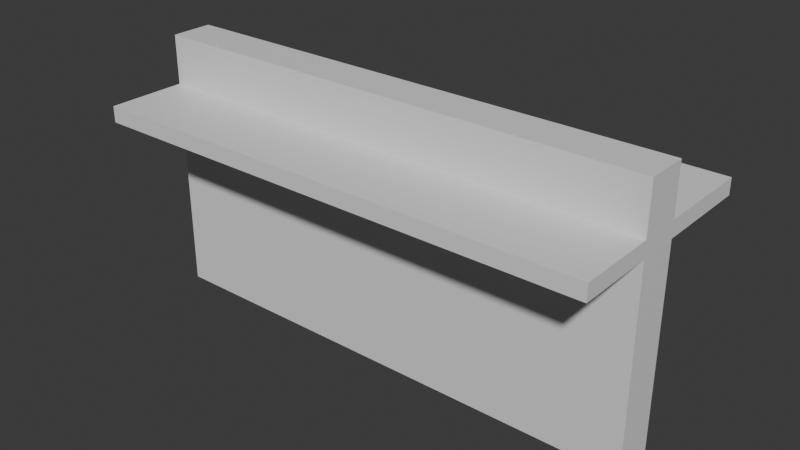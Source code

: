 # Source: Table.blend  (saved by Blender 5.1.30; exported with 4.5.12 LTS)
import bpy
from mathutils import Matrix  # noqa: F401  (used for matrix-valued properties, if any)

bpy.ops.wm.read_factory_settings(use_empty=True)
scene = bpy.context.scene
scene.name = 'Scene'

# ---- collections
col_table = bpy.data.collections.new('Table'); scene.collection.children.link(col_table)

# ---- materials (node trees are filled in below, after node groups)
mat_table = bpy.data.materials.new('Table')

# ---- material node trees
mat_table.use_nodes = True; mat_table.node_tree.nodes.clear()
_N = mat_table.node_tree.nodes; _L = mat_table.node_tree.links
n0 = _N.new('ShaderNodeBsdfPrincipled'); n0.name = 'Principled BSDF'; n0.location = (-200, 100)
n1 = _N.new('ShaderNodeOutputMaterial'); n1.name = 'Material Output'; n1.location = (200, 100)
_L.new(n0.outputs[0], n1.inputs[0])
n1.is_active_output = True

# ---- world
world_world = bpy.data.worlds.new('World'); scene.world = world_world
world_world.use_nodes = True; world_world.node_tree.nodes.clear()
_N = world_world.node_tree.nodes; _L = world_world.node_tree.links
n0 = _N.new('ShaderNodeOutputWorld'); n0.name = 'World Output'; n0.location = (200, 100)
n1 = _N.new('ShaderNodeBackground'); n1.name = 'Background'; n1.location = (-200, 100)
n1.inputs[0].default_value = (0.05088, 0.05088, 0.05088, 1.0)
_L.new(n1.outputs[0], n0.inputs[0])
n0.is_active_output = True
world_world.color = (0.05088, 0.05088, 0.05088)
world_world.sun_shadow_jitter_overblur = 0.0

# ---- meshes
me_cube = bpy.data.meshes.new('Cube')
me_cube.from_pydata([(-0.8268, 0.06816, 0.65), (-0.8268, 0.06816, 0.702), (-0.8268, 0.3862, 0.65), (-0.8268, 0.3862, 0.702), (0.8268, 0.06816, 0.65), (0.8268, 0.06816, 0.702), (0.8268, 0.3862, 0.65), (0.8268, 0.3862, 0.702), (-0.8268, -0.3251, 0.65), (-0.8268, -0.3251, 0.702), (0.8268, -0.3251, 0.702), (0.8268, -0.3251, 0.65), (-0.8268, -0.06816, 0.65), (-0.8268, -0.06816, 0.702), (0.8268, -0.06816, 0.65), (0.8268, -0.06816, 0.702), (0.8268, 0.06816, 0.8626), (-0.8268, 0.06816, 0.8626), (-0.8268, -0.06816, 0.8626), (0.8268, -0.06816, 0.8626), (-0.8268, 0.06816, 0.0), (0.8268, 0.06816, 0.0), (-0.8268, -0.06816, 0.0), (0.8268, -0.06816, 0.0)], [], [(0, 1, 3, 2), (2, 3, 7, 6), (6, 7, 5, 4), (13, 12, 8, 9), (2, 6, 4, 0), (7, 3, 1, 5), (11, 10, 9, 8), (12, 14, 11, 8), (15, 13, 9, 10), (14, 15, 10, 11), (4, 5, 15, 14), (13, 15, 19, 18), (0, 4, 21, 20), (1, 0, 12, 13), (16, 17, 18, 19), (15, 5, 16, 19), (1, 13, 18, 17), (5, 1, 17, 16), (20, 21, 23, 22), (14, 12, 22, 23), (4, 14, 23, 21), (12, 0, 20, 22)])
_uv = me_cube.uv_layers.new(name='UVMap')
_uv.uv.foreach_set('vector', [0.2738, 0.8747, 0.2738, 0.8586, 0.3722, 0.8586, 0.3722, 0.8747, 0.3722, 0.8747, 0.3722, 0.8586, 0.8833, 0.8586, 0.8833, 0.8747, 0.8833, 0.8747, 0.8833, 0.8586, 0.9816, 0.8586, 0.9816, 0.8747, 0.7043, 0.6219, 0.7043, 0.638, 0.6249, 0.638, 0.6249, 0.6219, 0.3722, 0.8747, 0.8833, 0.8747, 0.8833, 0.973, 0.3722, 0.973, 0.8833, 0.8586, 0.3722, 0.8586, 0.3722, 0.7603, 0.8833, 0.7603, 0.1138, 0.638, 0.1138, 0.6219, 0.6249, 0.6219, 0.6249, 0.638, 0.6249, 0.7174, 0.1138, 0.7174, 0.1138, 0.638, 0.6249, 0.638, 0.1138, 0.5425, 0.6249, 0.5425, 0.6249, 0.6219, 0.1138, 0.6219, 0.03438, 0.638, 0.03438, 0.6219, 0.1138, 0.6219, 0.1138, 0.638, 0.7554, 0.715, 0.7393, 0.715, 0.7393, 0.6729, 0.7554, 0.6729, 0.7445, 0.5736, 0.7445, 0.06243, 0.7941, 0.06243, 0.7941, 0.5736, 0.1474, 0.5268, 0.1474, 0.01568, 0.3483, 0.01568, 0.3483, 0.5268, 0.1053, 0.7725, 0.1214, 0.7725, 0.1214, 0.8147, 0.1053, 0.8147, 0.8362, 0.06243, 0.8362, 0.5736, 0.7941, 0.5736, 0.7941, 0.06243, 0.7393, 0.6729, 0.7393, 0.715, 0.6897, 0.715, 0.6897, 0.6729, 0.1053, 0.7725, 0.1053, 0.8147, 0.05568, 0.8147, 0.05568, 0.7725, 0.8859, 0.06243, 0.8859, 0.5736, 0.8362, 0.5736, 0.8362, 0.06243, 0.3483, 0.5268, 0.3483, 0.01568, 0.3904, 0.01568, 0.3904, 0.5268, 0.5913, 0.01568, 0.5913, 0.5268, 0.3904, 0.5268, 0.3904, 0.01568, 0.7554, 0.715, 0.7554, 0.6729, 0.9563, 0.6729, 0.9563, 0.715, 0.1214, 0.8147, 0.1214, 0.7725, 0.3223, 0.7725, 0.3223, 0.8147])
me_cube.materials.append(mat_table)
me_cube.update()

# ---- objects
ob_table = bpy.data.objects.new('Table', me_cube)

# ---- transforms, parenting, visibility, modifiers, constraints
ob_table.location = (0.0, 0.0, 0.0)

# ---- collection membership
col_table.objects.link(ob_table)

# ---- scene / render settings (as saved in the file)
scene.frame_start = 1; scene.frame_end = 250; scene.frame_set(1)
scene.render.engine = 'BLENDER_EEVEE_NEXT'
scene.render.bake_bias = 0.0
scene.render.bake_samples = 0
scene.cycles.sampling_pattern = 'TABULATED_SOBOL'
scene.eevee.use_volume_custom_range = False
bpy.context.view_layer.update()

# ---- added for rendering (the .blend has no active camera and no usable light): camera, sun
cam_auto = bpy.data.cameras.new('AutoCamera')
cam_auto.lens = 50.0
cam_auto.sensor_width = 36.0
cam_auto.clip_end = 1000.0
ob_auto_camera = bpy.data.objects.new('AutoCamera', cam_auto)
scene.collection.objects.link(ob_auto_camera)
ob_auto_camera.location = (1.84685, -2.18564, 1.90879)
ob_auto_camera.rotation_euler = (1.09748, -7.21219e-08, 0.694738)
scene.camera = ob_auto_camera
light_auto_sun = bpy.data.lights.new('AutoSun', 'SUN')
light_auto_sun.energy = 3.0
light_auto_sun.angle = 0.0523599
ob_auto_sun = bpy.data.objects.new('AutoSun', light_auto_sun)
scene.collection.objects.link(ob_auto_sun)
ob_auto_sun.rotation_euler = (0.872665, 0.174533, 0.523599)
bpy.context.view_layer.update()

